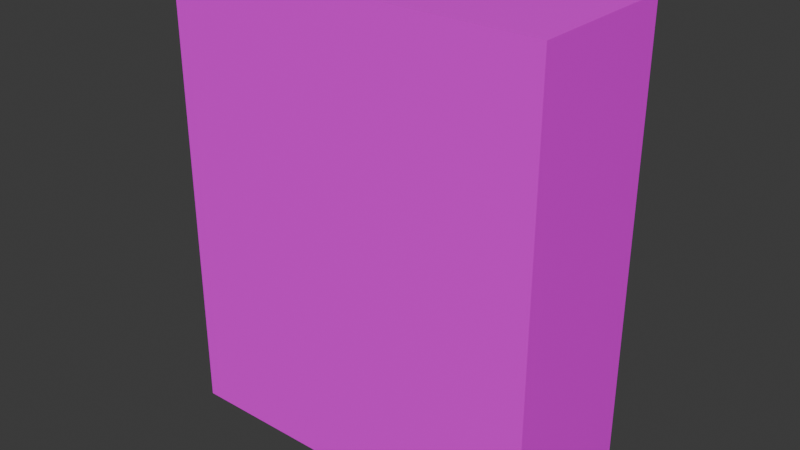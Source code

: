 # Source: physsrc.blend  (saved by Blender 4.4.30; exported with 4.5.12 LTS)
import bpy
from mathutils import Matrix  # noqa: F401  (used for matrix-valued properties, if any)

bpy.ops.wm.read_factory_settings(use_empty=True)
scene = bpy.context.scene
scene.name = 'Scene'

# ---- collections
col_collection = bpy.data.collections.new('Collection'); scene.collection.children.link(col_collection)

# ---- images (referenced by path relative to the original .blend; pixels are not part of the script)
import os
ASSET_DIR = os.environ.get("B2B_ASSET_DIR", "")  # directory of the original .blend (textures are referenced by path, not embedded)
HERE = os.path.dirname(os.path.abspath(__file__))  # packed textures are extracted next to this script under _unpacked/

def load_image(name, relpath, width, height, colorspace="sRGB"):
    """Load a texture the original file referenced (path relative to the .blend, or extracted next to this script)."""
    p = next((c for c in (os.path.join(HERE, relpath), os.path.join(ASSET_DIR, relpath)) if relpath and os.path.exists(c)), "")
    if p:
        img = bpy.data.images.load(p, check_existing=True)
        img.name = name
    else:  # same state as the original file: an image datablock whose file is absent (Cycles renders it pink)
        img = bpy.data.images.new(name, width, height)
        img.source = "FILE"
        img.filepath = "//" + (relpath or name)
    img.colorspace_settings.name = colorspace
    return img
img_fwwv_png = load_image('fwwv.png', 'fwwv.png', 1024, 1024, 'sRGB')

# ---- materials (node trees are filled in below, after node groups)
mat_material_001 = bpy.data.materials.new('Material.001')

# ---- material node trees
mat_material_001.use_nodes = True; mat_material_001.node_tree.nodes.clear()
_N = mat_material_001.node_tree.nodes; _L = mat_material_001.node_tree.links
n0 = _N.new('ShaderNodeBsdfPrincipled'); n0.name = 'Principled BSDF'; n0.location = (10, 300)
n1 = _N.new('ShaderNodeOutputMaterial'); n1.name = 'Material Output'; n1.location = (300, 300)
n2 = _N.new('ShaderNodeTexImage'); n2.name = 'Image Texture'; n2.location = (-448, 367)
n2.image = img_fwwv_png
_L.new(n0.outputs[0], n1.inputs[0])
_L.new(n2.outputs[0], n0.inputs[0])
n1.is_active_output = True

# ---- world
world_world = bpy.data.worlds.new('World'); scene.world = world_world
world_world.use_nodes = True; world_world.node_tree.nodes.clear()
_N = world_world.node_tree.nodes; _L = world_world.node_tree.links
n0 = _N.new('ShaderNodeOutputWorld'); n0.name = 'World Output'; n0.location = (300, 300)
n1 = _N.new('ShaderNodeBackground'); n1.name = 'Background'; n1.location = (10, 300)
n1.inputs[0].default_value = (0.05088, 0.05088, 0.05088, 1.0)
_L.new(n1.outputs[0], n0.inputs[0])
n0.is_active_output = True
world_world.color = (0.05088, 0.05088, 0.05088)
world_world.sun_shadow_jitter_overblur = 0.0

# ---- meshes
me_cube_002 = bpy.data.meshes.new('Cube.002')
me_cube_002.from_pydata([(-1.0, -1.0, -1.0), (-1.0, -1.0, 1.0), (-1.0, 1.0, -1.0), (-1.0, 1.0, 1.0), (1.0, -1.0, -1.0), (1.0, -1.0, 1.0), (1.0, 1.0, -1.0), (1.0, 1.0, 1.0)], [], [(0, 1, 3, 2), (2, 3, 7, 6), (6, 7, 5, 4), (4, 5, 1, 0), (2, 6, 4, 0), (7, 3, 1, 5)])
_uv = me_cube_002.uv_layers.new(name='UVMap')
_uv.uv.foreach_set('vector', [2.993, 0.005219, 2.993, 0.9948, 1.995, 0.9948, 1.995, 0.005219, 1.995, 0.005219, 1.995, 0.9948, 0.9979, 0.9948, 0.9979, 0.005219, 0.9979, 0.005219, 0.9979, 0.9948, 0.0006239, 0.9948, 0.0006239, 0.005219, 0.0006239, 0.005219, 0.0006239, 0.9948, -0.9967, 0.9948, -0.9967, 0.005219, 0.9979, -0.9843, 0.9979, 0.005219, 0.0006239, 0.005219, 0.0006239, -0.9843, 0.9979, 0.9948, 0.9979, 1.984, 0.0006239, 1.984, 0.0006239, 0.9948])
me_cube_002.materials.append(mat_material_001)
me_cube_002.update()

# ---- objects
ob_cube = bpy.data.objects.new('Cube', me_cube_002)

# ---- transforms, parenting, visibility, modifiers, constraints
ob_cube.location = (0.0, 0.0, 0.0)
ob_cube.scale = (0.2165, 0.08721, 0.2609)

# ---- collection membership
col_collection.objects.link(ob_cube)

# ---- scene / render settings (as saved in the file)
scene.frame_start = 1; scene.frame_end = 250; scene.frame_set(1)
scene.render.engine = 'BLENDER_EEVEE_NEXT'
bpy.context.view_layer.update()

# ---- added for rendering (the .blend has no active camera and no usable light): camera, sun
cam_auto = bpy.data.cameras.new('AutoCamera')
cam_auto.lens = 50.0
cam_auto.sensor_width = 36.0
cam_auto.clip_end = 1000.0
ob_auto_camera = bpy.data.objects.new('AutoCamera', cam_auto)
scene.collection.objects.link(ob_auto_camera)
ob_auto_camera.location = (0.647738, -0.777286, 0.51819)
ob_auto_camera.rotation_euler = (1.09748, -7.21219e-08, 0.694738)
scene.camera = ob_auto_camera
light_auto_sun = bpy.data.lights.new('AutoSun', 'SUN')
light_auto_sun.energy = 3.0
light_auto_sun.angle = 0.0523599
ob_auto_sun = bpy.data.objects.new('AutoSun', light_auto_sun)
scene.collection.objects.link(ob_auto_sun)
ob_auto_sun.rotation_euler = (0.872665, 0.174533, 0.523599)
bpy.context.view_layer.update()
